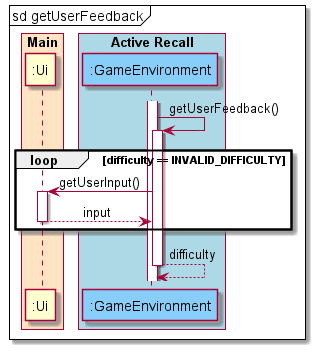

The diagram above was rendered by PlantUML. Its source (embedded in the PNG):
@startuml
'https://plantuml.com/sequence-diagram
skinparam sequenceMessageAlign center

mainframe sd getUserFeedback

box "Commands" #thistle
endbox
box "Main" #bisque
participant ":Ui" as Ui
endbox
box "Active Recall" #lightblue
participant ":GameEnvironment" as GameEnvironment #lightskyblue
endbox

activate GameEnvironment
GameEnvironment -> GameEnvironment : getUserFeedback()
activate GameEnvironment
  loop difficulty == INVALID_DIFFICULTY
  GameEnvironment -> Ui : getUserInput()
  activate Ui
  return input
  end
return difficulty
@enduml